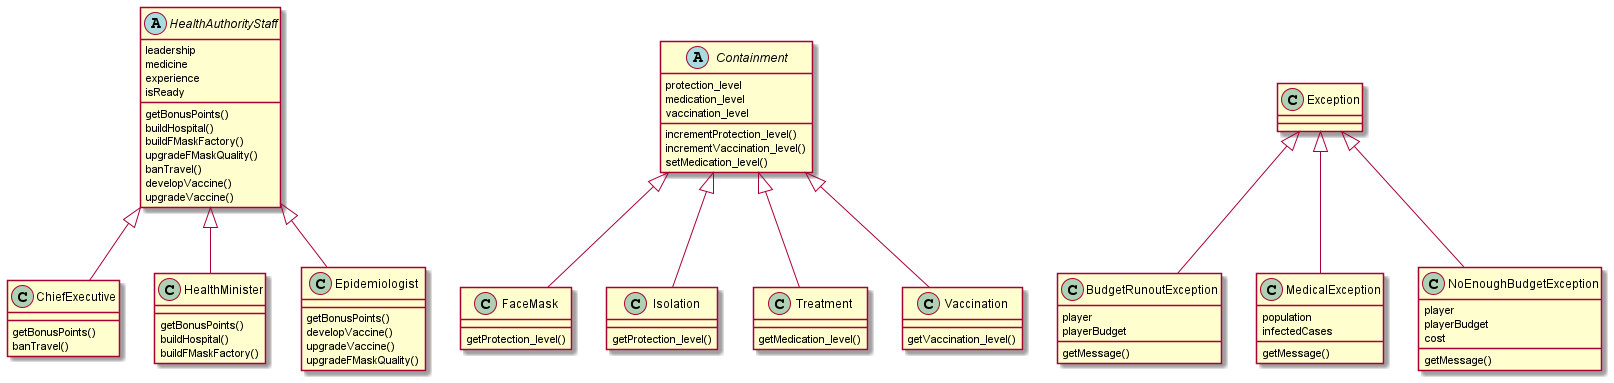

The diagram above was rendered by PlantUML. Its source (embedded in the PNG):
@startuml
'https://plantuml.com/class-diagram

abstract class HealthAuthorityStaff{
leadership
medicine
experience
isReady
   
getBonusPoints()
buildHospital()
buildFMaskFactory()
upgradeFMaskQuality()
banTravel()
developVaccine()
upgradeVaccine()
}

class ChiefExecutive{
getBonusPoints()
banTravel()
}
class HealthMinister{
getBonusPoints()
buildHospital()
buildFMaskFactory()
}
class Epidemiologist{
getBonusPoints()
developVaccine()
upgradeVaccine()
upgradeFMaskQuality()
}

HealthAuthorityStaff <|-- ChiefExecutive
HealthAuthorityStaff <|-- HealthMinister
HealthAuthorityStaff <|-- Epidemiologist


abstract class Containment{
protection_level
medication_level
vaccination_level
incrementProtection_level()
incrementVaccination_level()
setMedication_level()
}
class FaceMask{
getProtection_level()
}
class Isolation{
getProtection_level()
}
class Treatment{
getMedication_level()
}
class Vaccination{
getVaccination_level()
}

Containment <|-- FaceMask
Containment <|-- Isolation
Containment <|-- Treatment
Containment <|-- Vaccination

class Exception
class BudgetRunoutException{
player
playerBudget
getMessage()
}
class MedicalException{
population
infectedCases
getMessage()
}
class NoEnoughBudgetException{
player
playerBudget
cost
getMessage()
}

Exception <|-- BudgetRunoutException
Exception <|-- NoEnoughBudgetException
Exception <|-- MedicalException
@enduml